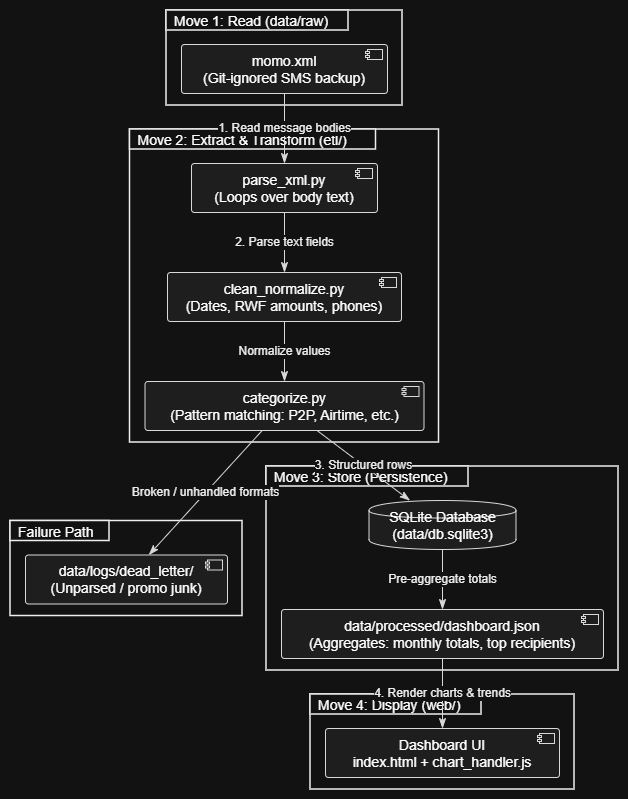

The diagram above was exported from draw.io. Its source (the exported page's mxGraphModel, read from the mxfile embedded in the PNG):
<mxGraphModel dx="603" dy="482" grid="1" gridSize="10" guides="1" tooltips="1" connect="1" arrows="1" fold="1" page="1" pageScale="1" pageWidth="850" pageHeight="1100" math="0" shadow="0">
  <root>
    <mxCell id="0" />
    <mxCell id="1" parent="0" />
    <UserObject label="" plantUmlData="{&#10;  &quot;data&quot;: &quot;@startuml\nskinparam handwritten false\nskinparam monochrome true\nskinparam packageStyle rectangle\nskinparam shadowing false\n\npackage \&quot;Move 1: Read (data/raw)\&quot; {\n  [momo.xml\\n(Git-ignored SMS backup)] as XML\n}\n\npackage \&quot;Move 2: Extract &amp; Transform (etl/)\&quot; {\n  [parse_xml.py\\n(Loops over body text)] as Parse\n  [clean_normalize.py\\n(Dates, RWF amounts, phones)] as Clean\n  [categorize.py\\n(Pattern matching: P2P, Airtime, etc.)] as Cat\n}\n\npackage \&quot;Failure Path\&quot; {\n  [data/logs/dead_letter/\\n(Unparsed / promo junk)] as DeadLetter\n}\n\npackage \&quot;Move 3: Store (Persistence)\&quot; {\n  database \&quot;SQLite Database\\n(data/db.sqlite3)\&quot; as DB\n  [data/processed/dashboard.json\\n(Aggregates: monthly totals, top recipients)] as JSON\n}\n\npackage \&quot;Move 4: Display (web/)\&quot; {\n  [Dashboard UI\\nindex.html + chart_handler.js] as UI\n}\n\nXML --&gt; Parse : 1. Read message bodies\nParse --&gt; Clean : 2. Parse text fields\nClean --&gt; Cat : Normalize values\nCat --&gt; DeadLetter : Broken / unhandled formats\nCat --&gt; DB : 3. Structured rows\nDB --&gt; JSON : Pre-aggregate totals\nJSON --&gt; UI : 4. Render charts &amp; trends\n@enduml&quot;,&#10;  &quot;config&quot;: null&#10;}" id="OOzBRZ8CxtgD_hhBHKfG-60">
      <mxCell connectable="0" parent="1" style="group;transparentBounds=1;editIcon=1;lockedGroup=0;groupPadding=10;" vertex="1">
        <mxGeometry as="geometry" />
      </mxCell>
    </UserObject>
    <UserObject label="" plantUmlId="c_0" plantUmlBaseStyle="rounded=0;fillColor=none;strokeColor=#000000;strokeWidth=1.5;" plantUmlBaseValue="" id="OOzBRZ8CxtgD_hhBHKfG-61">
      <mxCell parent="OOzBRZ8CxtgD_hhBHKfG-60" style="rounded=0;fillColor=none;strokeColor=#000000;strokeWidth=1.5;" vertex="1">
        <mxGeometry height="95" width="236" x="186" y="30" as="geometry" />
      </mxCell>
    </UserObject>
    <UserObject label="momo.xml&#10;(Git-ignored SMS backup)" plantUmlId="n_2" plantUmlBaseStyle="rounded=1;absoluteArcSize=1;arcSize=6;fillColor=#F1F1F1;strokeColor=#181818;fontSize=14;whiteSpace=wrap;" plantUmlBaseValue="momo.xml&#10;(Git-ignored SMS backup)" id="OOzBRZ8CxtgD_hhBHKfG-62">
      <mxCell parent="OOzBRZ8CxtgD_hhBHKfG-61" style="rounded=1;absoluteArcSize=1;arcSize=6;fillColor=#F1F1F1;strokeColor=#181818;fontSize=14;whiteSpace=wrap;" vertex="1">
        <mxGeometry height="49" width="206" x="15" y="34" as="geometry" />
      </mxCell>
    </UserObject>
    <UserObject label="" plantUmlId="ci_3" plantUmlBaseStyle="rounded=0;fillColor=#F1F1F1;strokeColor=#181818;" plantUmlBaseValue="" id="OOzBRZ8CxtgD_hhBHKfG-63">
      <mxCell parent="OOzBRZ8CxtgD_hhBHKfG-61" style="rounded=0;fillColor=#F1F1F1;strokeColor=#181818;" vertex="1">
        <mxGeometry height="10" width="15" x="201" y="39" as="geometry" />
      </mxCell>
    </UserObject>
    <UserObject label="" plantUmlId="ci_4" plantUmlBaseStyle="fillColor=#F1F1F1;strokeColor=#181818;" plantUmlBaseValue="" id="OOzBRZ8CxtgD_hhBHKfG-64">
      <mxCell parent="OOzBRZ8CxtgD_hhBHKfG-61" style="fillColor=#F1F1F1;strokeColor=#181818;" vertex="1">
        <mxGeometry height="2" width="4" x="199" y="41" as="geometry" />
      </mxCell>
    </UserObject>
    <UserObject label="" plantUmlId="ci_5" plantUmlBaseStyle="fillColor=#F1F1F1;strokeColor=#181818;" plantUmlBaseValue="" id="OOzBRZ8CxtgD_hhBHKfG-65">
      <mxCell parent="OOzBRZ8CxtgD_hhBHKfG-61" style="fillColor=#F1F1F1;strokeColor=#181818;" vertex="1">
        <mxGeometry height="2" width="4" x="199" y="45" as="geometry" />
      </mxCell>
    </UserObject>
    <UserObject label="Move 1: Read (data/raw)" plantUmlId="ct_1" plantUmlBaseStyle="rounded=0;fillColor=#FFFFFF;strokeColor=#000000;strokeWidth=1.5;fontStyle=0;fontSize=14;align=left;spacingLeft=6;verticalAlign=middle;" plantUmlBaseValue="Move 1: Read (data/raw)" id="OOzBRZ8CxtgD_hhBHKfG-66">
      <mxCell parent="OOzBRZ8CxtgD_hhBHKfG-60" style="rounded=0;fillColor=#FFFFFF;strokeColor=#000000;strokeWidth=1.5;fontStyle=0;fontSize=14;align=left;spacingLeft=6;verticalAlign=middle;" vertex="1">
        <mxGeometry height="20" width="182" x="186" y="30" as="geometry" />
      </mxCell>
    </UserObject>
    <UserObject label="" plantUmlId="c_6" plantUmlBaseStyle="rounded=0;fillColor=none;strokeColor=#000000;strokeWidth=1.5;" plantUmlBaseValue="" id="OOzBRZ8CxtgD_hhBHKfG-67">
      <mxCell parent="OOzBRZ8CxtgD_hhBHKfG-60" style="rounded=0;fillColor=none;strokeColor=#000000;strokeWidth=1.5;" vertex="1">
        <mxGeometry height="313" width="309" x="149.5" y="149" as="geometry" />
      </mxCell>
    </UserObject>
    <UserObject label="parse_xml.py&#10;(Loops over body text)" plantUmlId="n_8" plantUmlBaseStyle="rounded=1;absoluteArcSize=1;arcSize=6;fillColor=#F1F1F1;strokeColor=#181818;fontSize=14;whiteSpace=wrap;" plantUmlBaseValue="parse_xml.py&#10;(Loops over body text)" id="OOzBRZ8CxtgD_hhBHKfG-68">
      <mxCell parent="OOzBRZ8CxtgD_hhBHKfG-67" style="rounded=1;absoluteArcSize=1;arcSize=6;fillColor=#F1F1F1;strokeColor=#181818;fontSize=14;whiteSpace=wrap;" vertex="1">
        <mxGeometry height="49" width="186" x="61.5" y="34" as="geometry" />
      </mxCell>
    </UserObject>
    <UserObject label="" plantUmlId="ci_9" plantUmlBaseStyle="rounded=0;fillColor=#F1F1F1;strokeColor=#181818;" plantUmlBaseValue="" id="OOzBRZ8CxtgD_hhBHKfG-69">
      <mxCell parent="OOzBRZ8CxtgD_hhBHKfG-67" style="rounded=0;fillColor=#F1F1F1;strokeColor=#181818;" vertex="1">
        <mxGeometry height="10" width="15" x="227.5" y="39" as="geometry" />
      </mxCell>
    </UserObject>
    <UserObject label="" plantUmlId="ci_10" plantUmlBaseStyle="fillColor=#F1F1F1;strokeColor=#181818;" plantUmlBaseValue="" id="OOzBRZ8CxtgD_hhBHKfG-70">
      <mxCell parent="OOzBRZ8CxtgD_hhBHKfG-67" style="fillColor=#F1F1F1;strokeColor=#181818;" vertex="1">
        <mxGeometry height="2" width="4" x="225.5" y="41" as="geometry" />
      </mxCell>
    </UserObject>
    <UserObject label="" plantUmlId="ci_11" plantUmlBaseStyle="fillColor=#F1F1F1;strokeColor=#181818;" plantUmlBaseValue="" id="OOzBRZ8CxtgD_hhBHKfG-71">
      <mxCell parent="OOzBRZ8CxtgD_hhBHKfG-67" style="fillColor=#F1F1F1;strokeColor=#181818;" vertex="1">
        <mxGeometry height="2" width="4" x="225.5" y="45" as="geometry" />
      </mxCell>
    </UserObject>
    <UserObject label="clean_normalize.py&#10;(Dates, RWF amounts, phones)" plantUmlId="n_12" plantUmlBaseStyle="rounded=1;absoluteArcSize=1;arcSize=6;fillColor=#F1F1F1;strokeColor=#181818;fontSize=14;whiteSpace=wrap;" plantUmlBaseValue="clean_normalize.py&#10;(Dates, RWF amounts, phones)" id="OOzBRZ8CxtgD_hhBHKfG-72">
      <mxCell parent="OOzBRZ8CxtgD_hhBHKfG-67" style="rounded=1;absoluteArcSize=1;arcSize=6;fillColor=#F1F1F1;strokeColor=#181818;fontSize=14;whiteSpace=wrap;" vertex="1">
        <mxGeometry height="49" width="234" x="37.5" y="143" as="geometry" />
      </mxCell>
    </UserObject>
    <UserObject label="" plantUmlId="ci_13" plantUmlBaseStyle="rounded=0;fillColor=#F1F1F1;strokeColor=#181818;" plantUmlBaseValue="" id="OOzBRZ8CxtgD_hhBHKfG-73">
      <mxCell parent="OOzBRZ8CxtgD_hhBHKfG-67" style="rounded=0;fillColor=#F1F1F1;strokeColor=#181818;" vertex="1">
        <mxGeometry height="10" width="15" x="251.5" y="148" as="geometry" />
      </mxCell>
    </UserObject>
    <UserObject label="" plantUmlId="ci_14" plantUmlBaseStyle="fillColor=#F1F1F1;strokeColor=#181818;" plantUmlBaseValue="" id="OOzBRZ8CxtgD_hhBHKfG-74">
      <mxCell parent="OOzBRZ8CxtgD_hhBHKfG-67" style="fillColor=#F1F1F1;strokeColor=#181818;" vertex="1">
        <mxGeometry height="2" width="4" x="249.5" y="150" as="geometry" />
      </mxCell>
    </UserObject>
    <UserObject label="" plantUmlId="ci_15" plantUmlBaseStyle="fillColor=#F1F1F1;strokeColor=#181818;" plantUmlBaseValue="" id="OOzBRZ8CxtgD_hhBHKfG-75">
      <mxCell parent="OOzBRZ8CxtgD_hhBHKfG-67" style="fillColor=#F1F1F1;strokeColor=#181818;" vertex="1">
        <mxGeometry height="2" width="4" x="249.5" y="154" as="geometry" />
      </mxCell>
    </UserObject>
    <UserObject label="categorize.py&#10;(Pattern matching: P2P, Airtime, etc.)" plantUmlId="n_16" plantUmlBaseStyle="rounded=1;absoluteArcSize=1;arcSize=6;fillColor=#F1F1F1;strokeColor=#181818;fontSize=14;whiteSpace=wrap;" plantUmlBaseValue="categorize.py&#10;(Pattern matching: P2P, Airtime, etc.)" id="OOzBRZ8CxtgD_hhBHKfG-76">
      <mxCell parent="OOzBRZ8CxtgD_hhBHKfG-67" style="rounded=1;absoluteArcSize=1;arcSize=6;fillColor=#F1F1F1;strokeColor=#181818;fontSize=14;whiteSpace=wrap;" vertex="1">
        <mxGeometry height="49" width="279" x="15" y="252" as="geometry" />
      </mxCell>
    </UserObject>
    <UserObject label="" plantUmlId="ci_17" plantUmlBaseStyle="rounded=0;fillColor=#F1F1F1;strokeColor=#181818;" plantUmlBaseValue="" id="OOzBRZ8CxtgD_hhBHKfG-77">
      <mxCell parent="OOzBRZ8CxtgD_hhBHKfG-67" style="rounded=0;fillColor=#F1F1F1;strokeColor=#181818;" vertex="1">
        <mxGeometry height="10" width="15" x="274" y="257" as="geometry" />
      </mxCell>
    </UserObject>
    <UserObject label="" plantUmlId="ci_18" plantUmlBaseStyle="fillColor=#F1F1F1;strokeColor=#181818;" plantUmlBaseValue="" id="OOzBRZ8CxtgD_hhBHKfG-78">
      <mxCell parent="OOzBRZ8CxtgD_hhBHKfG-67" style="fillColor=#F1F1F1;strokeColor=#181818;" vertex="1">
        <mxGeometry height="2" width="4" x="272" y="259" as="geometry" />
      </mxCell>
    </UserObject>
    <UserObject label="" plantUmlId="ci_19" plantUmlBaseStyle="fillColor=#F1F1F1;strokeColor=#181818;" plantUmlBaseValue="" id="OOzBRZ8CxtgD_hhBHKfG-79">
      <mxCell parent="OOzBRZ8CxtgD_hhBHKfG-67" style="fillColor=#F1F1F1;strokeColor=#181818;" vertex="1">
        <mxGeometry height="2" width="4" x="272" y="263" as="geometry" />
      </mxCell>
    </UserObject>
    <UserObject label="2. Parse text fields" plantUmlId="e_40" plantUmlBaseStyle="strokeColor=#181818;fontColor=#000000;fontSize=12;html=1;labelBackgroundColor=#FFFFFF;endArrow=classicThin;endFill=1;" plantUmlBaseValue="2. Parse text fields" id="OOzBRZ8CxtgD_hhBHKfG-101">
      <mxCell edge="1" parent="OOzBRZ8CxtgD_hhBHKfG-67" source="OOzBRZ8CxtgD_hhBHKfG-68" style="strokeColor=#181818;fontColor=#000000;fontSize=12;html=1;labelBackgroundColor=#FFFFFF;endArrow=classicThin;endFill=1;rounded=0;startSize=8;endSize=8;curved=1;" target="OOzBRZ8CxtgD_hhBHKfG-72">
        <mxGeometry relative="1" as="geometry" />
      </mxCell>
    </UserObject>
    <UserObject label="Normalize values" plantUmlId="e_41" plantUmlBaseStyle="strokeColor=#181818;fontColor=#000000;fontSize=12;html=1;labelBackgroundColor=#FFFFFF;endArrow=classicThin;endFill=1;" plantUmlBaseValue="Normalize values" id="OOzBRZ8CxtgD_hhBHKfG-102">
      <mxCell edge="1" parent="OOzBRZ8CxtgD_hhBHKfG-67" source="OOzBRZ8CxtgD_hhBHKfG-72" style="strokeColor=#181818;fontColor=#000000;fontSize=12;html=1;labelBackgroundColor=#FFFFFF;endArrow=classicThin;endFill=1;rounded=0;startSize=8;endSize=8;curved=1;" target="OOzBRZ8CxtgD_hhBHKfG-76">
        <mxGeometry relative="1" as="geometry" />
      </mxCell>
    </UserObject>
    <UserObject label="Move 2: Extract &amp; Transform (etl/)" plantUmlId="ct_7" plantUmlBaseStyle="rounded=0;fillColor=#FFFFFF;strokeColor=#000000;strokeWidth=1.5;fontStyle=0;fontSize=14;align=left;spacingLeft=6;verticalAlign=middle;" plantUmlBaseValue="Move 2: Extract &amp; Transform (etl/)" id="OOzBRZ8CxtgD_hhBHKfG-80">
      <mxCell parent="OOzBRZ8CxtgD_hhBHKfG-60" style="rounded=0;fillColor=#FFFFFF;strokeColor=#000000;strokeWidth=1.5;fontStyle=0;fontSize=14;align=left;spacingLeft=6;verticalAlign=middle;" vertex="1">
        <mxGeometry height="20" width="246" x="149.5" y="149" as="geometry" />
      </mxCell>
    </UserObject>
    <UserObject label="" plantUmlId="c_20" plantUmlBaseStyle="rounded=0;fillColor=none;strokeColor=#000000;strokeWidth=1.5;" plantUmlBaseValue="" id="OOzBRZ8CxtgD_hhBHKfG-81">
      <mxCell parent="OOzBRZ8CxtgD_hhBHKfG-60" style="rounded=0;fillColor=none;strokeColor=#000000;strokeWidth=1.5;" vertex="1">
        <mxGeometry height="95" width="232" x="30" y="540.5" as="geometry" />
      </mxCell>
    </UserObject>
    <UserObject label="data/logs/dead_letter/&#10;(Unparsed / promo junk)" plantUmlId="n_22" plantUmlBaseStyle="rounded=1;absoluteArcSize=1;arcSize=6;fillColor=#F1F1F1;strokeColor=#181818;fontSize=14;whiteSpace=wrap;" plantUmlBaseValue="data/logs/dead_letter/&#10;(Unparsed / promo junk)" id="OOzBRZ8CxtgD_hhBHKfG-82">
      <mxCell parent="OOzBRZ8CxtgD_hhBHKfG-81" style="rounded=1;absoluteArcSize=1;arcSize=6;fillColor=#F1F1F1;strokeColor=#181818;fontSize=14;whiteSpace=wrap;" vertex="1">
        <mxGeometry height="49" width="202" x="15" y="34" as="geometry" />
      </mxCell>
    </UserObject>
    <UserObject label="" plantUmlId="ci_23" plantUmlBaseStyle="rounded=0;fillColor=#F1F1F1;strokeColor=#181818;" plantUmlBaseValue="" id="OOzBRZ8CxtgD_hhBHKfG-83">
      <mxCell parent="OOzBRZ8CxtgD_hhBHKfG-81" style="rounded=0;fillColor=#F1F1F1;strokeColor=#181818;" vertex="1">
        <mxGeometry height="10" width="15" x="197" y="39" as="geometry" />
      </mxCell>
    </UserObject>
    <UserObject label="" plantUmlId="ci_24" plantUmlBaseStyle="fillColor=#F1F1F1;strokeColor=#181818;" plantUmlBaseValue="" id="OOzBRZ8CxtgD_hhBHKfG-84">
      <mxCell parent="OOzBRZ8CxtgD_hhBHKfG-81" style="fillColor=#F1F1F1;strokeColor=#181818;" vertex="1">
        <mxGeometry height="2" width="4" x="195" y="41" as="geometry" />
      </mxCell>
    </UserObject>
    <UserObject label="" plantUmlId="ci_25" plantUmlBaseStyle="fillColor=#F1F1F1;strokeColor=#181818;" plantUmlBaseValue="" id="OOzBRZ8CxtgD_hhBHKfG-85">
      <mxCell parent="OOzBRZ8CxtgD_hhBHKfG-81" style="fillColor=#F1F1F1;strokeColor=#181818;" vertex="1">
        <mxGeometry height="2" width="4" x="195" y="45" as="geometry" />
      </mxCell>
    </UserObject>
    <UserObject label="Failure Path" plantUmlId="ct_21" plantUmlBaseStyle="rounded=0;fillColor=#FFFFFF;strokeColor=#000000;strokeWidth=1.5;fontStyle=0;fontSize=14;align=left;spacingLeft=6;verticalAlign=middle;" plantUmlBaseValue="Failure Path" id="OOzBRZ8CxtgD_hhBHKfG-86">
      <mxCell parent="OOzBRZ8CxtgD_hhBHKfG-60" style="rounded=0;fillColor=#FFFFFF;strokeColor=#000000;strokeWidth=1.5;fontStyle=0;fontSize=14;align=left;spacingLeft=6;verticalAlign=middle;" vertex="1">
        <mxGeometry height="20" width="99" x="30" y="540.5" as="geometry" />
      </mxCell>
    </UserObject>
    <UserObject label="" plantUmlId="c_26" plantUmlBaseStyle="rounded=0;fillColor=none;strokeColor=#000000;strokeWidth=1.5;" plantUmlBaseValue="" id="OOzBRZ8CxtgD_hhBHKfG-87">
      <mxCell parent="OOzBRZ8CxtgD_hhBHKfG-60" style="rounded=0;fillColor=none;strokeColor=#000000;strokeWidth=1.5;" vertex="1">
        <mxGeometry height="204" width="352" x="286" y="486" as="geometry" />
      </mxCell>
    </UserObject>
    <UserObject label="SQLite Database&#10;(data/db.sqlite3)" plantUmlId="n_28" plantUmlBaseStyle="shape=cylinder;fillColor=#F1F1F1;strokeColor=#181818;fontSize=14;whiteSpace=wrap;" plantUmlBaseValue="SQLite Database&#10;(data/db.sqlite3)" id="OOzBRZ8CxtgD_hhBHKfG-88">
      <mxCell parent="OOzBRZ8CxtgD_hhBHKfG-87" style="shape=cylinder;fillColor=#F1F1F1;strokeColor=#181818;fontSize=14;whiteSpace=wrap;" vertex="1">
        <mxGeometry height="49" width="147" x="102.5" y="34" as="geometry" />
      </mxCell>
    </UserObject>
    <UserObject label="data/processed/dashboard.json&#10;(Aggregates: monthly totals, top recipients)" plantUmlId="n_29" plantUmlBaseStyle="rounded=1;absoluteArcSize=1;arcSize=6;fillColor=#F1F1F1;strokeColor=#181818;fontSize=14;whiteSpace=wrap;" plantUmlBaseValue="data/processed/dashboard.json&#10;(Aggregates: monthly totals, top recipients)" id="OOzBRZ8CxtgD_hhBHKfG-89">
      <mxCell parent="OOzBRZ8CxtgD_hhBHKfG-87" style="rounded=1;absoluteArcSize=1;arcSize=6;fillColor=#F1F1F1;strokeColor=#181818;fontSize=14;whiteSpace=wrap;" vertex="1">
        <mxGeometry height="49" width="322" x="15" y="143" as="geometry" />
      </mxCell>
    </UserObject>
    <UserObject label="" plantUmlId="ci_30" plantUmlBaseStyle="rounded=0;fillColor=#F1F1F1;strokeColor=#181818;" plantUmlBaseValue="" id="OOzBRZ8CxtgD_hhBHKfG-90">
      <mxCell parent="OOzBRZ8CxtgD_hhBHKfG-87" style="rounded=0;fillColor=#F1F1F1;strokeColor=#181818;" vertex="1">
        <mxGeometry height="10" width="15" x="317" y="148" as="geometry" />
      </mxCell>
    </UserObject>
    <UserObject label="" plantUmlId="ci_31" plantUmlBaseStyle="fillColor=#F1F1F1;strokeColor=#181818;" plantUmlBaseValue="" id="OOzBRZ8CxtgD_hhBHKfG-91">
      <mxCell parent="OOzBRZ8CxtgD_hhBHKfG-87" style="fillColor=#F1F1F1;strokeColor=#181818;" vertex="1">
        <mxGeometry height="2" width="4" x="315" y="150" as="geometry" />
      </mxCell>
    </UserObject>
    <UserObject label="" plantUmlId="ci_32" plantUmlBaseStyle="fillColor=#F1F1F1;strokeColor=#181818;" plantUmlBaseValue="" id="OOzBRZ8CxtgD_hhBHKfG-92">
      <mxCell parent="OOzBRZ8CxtgD_hhBHKfG-87" style="fillColor=#F1F1F1;strokeColor=#181818;" vertex="1">
        <mxGeometry height="2" width="4" x="315" y="154" as="geometry" />
      </mxCell>
    </UserObject>
    <UserObject label="Pre-aggregate totals" plantUmlId="e_44" plantUmlBaseStyle="strokeColor=#181818;fontColor=#000000;fontSize=12;html=1;labelBackgroundColor=#FFFFFF;endArrow=classicThin;endFill=1;" plantUmlBaseValue="Pre-aggregate totals" id="OOzBRZ8CxtgD_hhBHKfG-105">
      <mxCell edge="1" parent="OOzBRZ8CxtgD_hhBHKfG-87" source="OOzBRZ8CxtgD_hhBHKfG-88" style="strokeColor=#181818;fontColor=#000000;fontSize=12;html=1;labelBackgroundColor=#FFFFFF;endArrow=classicThin;endFill=1;rounded=0;startSize=8;endSize=8;curved=1;" target="OOzBRZ8CxtgD_hhBHKfG-89">
        <mxGeometry relative="1" as="geometry" />
      </mxCell>
    </UserObject>
    <UserObject label="Move 3: Store (Persistence)" plantUmlId="ct_27" plantUmlBaseStyle="rounded=0;fillColor=#FFFFFF;strokeColor=#000000;strokeWidth=1.5;fontStyle=0;fontSize=14;align=left;spacingLeft=6;verticalAlign=middle;" plantUmlBaseValue="Move 3: Store (Persistence)" id="OOzBRZ8CxtgD_hhBHKfG-93">
      <mxCell parent="OOzBRZ8CxtgD_hhBHKfG-60" style="rounded=0;fillColor=#FFFFFF;strokeColor=#000000;strokeWidth=1.5;fontStyle=0;fontSize=14;align=left;spacingLeft=6;verticalAlign=middle;" vertex="1">
        <mxGeometry height="20" width="202" x="286" y="486" as="geometry" />
      </mxCell>
    </UserObject>
    <UserObject label="" plantUmlId="c_33" plantUmlBaseStyle="rounded=0;fillColor=none;strokeColor=#000000;strokeWidth=1.5;" plantUmlBaseValue="" id="OOzBRZ8CxtgD_hhBHKfG-94">
      <mxCell parent="OOzBRZ8CxtgD_hhBHKfG-60" style="rounded=0;fillColor=none;strokeColor=#000000;strokeWidth=1.5;" vertex="1">
        <mxGeometry height="95" width="264" x="330" y="714" as="geometry" />
      </mxCell>
    </UserObject>
    <UserObject label="Dashboard UI&#10;index.html + chart_handler.js" plantUmlId="n_35" plantUmlBaseStyle="rounded=1;absoluteArcSize=1;arcSize=6;fillColor=#F1F1F1;strokeColor=#181818;fontSize=14;whiteSpace=wrap;" plantUmlBaseValue="Dashboard UI&#10;index.html + chart_handler.js" id="OOzBRZ8CxtgD_hhBHKfG-95">
      <mxCell parent="OOzBRZ8CxtgD_hhBHKfG-94" style="rounded=1;absoluteArcSize=1;arcSize=6;fillColor=#F1F1F1;strokeColor=#181818;fontSize=14;whiteSpace=wrap;" vertex="1">
        <mxGeometry height="49" width="234" x="15" y="34" as="geometry" />
      </mxCell>
    </UserObject>
    <UserObject label="" plantUmlId="ci_36" plantUmlBaseStyle="rounded=0;fillColor=#F1F1F1;strokeColor=#181818;" plantUmlBaseValue="" id="OOzBRZ8CxtgD_hhBHKfG-96">
      <mxCell parent="OOzBRZ8CxtgD_hhBHKfG-94" style="rounded=0;fillColor=#F1F1F1;strokeColor=#181818;" vertex="1">
        <mxGeometry height="10" width="15" x="229" y="39" as="geometry" />
      </mxCell>
    </UserObject>
    <UserObject label="" plantUmlId="ci_37" plantUmlBaseStyle="fillColor=#F1F1F1;strokeColor=#181818;" plantUmlBaseValue="" id="OOzBRZ8CxtgD_hhBHKfG-97">
      <mxCell parent="OOzBRZ8CxtgD_hhBHKfG-94" style="fillColor=#F1F1F1;strokeColor=#181818;" vertex="1">
        <mxGeometry height="2" width="4" x="227" y="41" as="geometry" />
      </mxCell>
    </UserObject>
    <UserObject label="" plantUmlId="ci_38" plantUmlBaseStyle="fillColor=#F1F1F1;strokeColor=#181818;" plantUmlBaseValue="" id="OOzBRZ8CxtgD_hhBHKfG-98">
      <mxCell parent="OOzBRZ8CxtgD_hhBHKfG-94" style="fillColor=#F1F1F1;strokeColor=#181818;" vertex="1">
        <mxGeometry height="2" width="4" x="227" y="45" as="geometry" />
      </mxCell>
    </UserObject>
    <UserObject label="Move 4: Display (web/)" plantUmlId="ct_34" plantUmlBaseStyle="rounded=0;fillColor=#FFFFFF;strokeColor=#000000;strokeWidth=1.5;fontStyle=0;fontSize=14;align=left;spacingLeft=6;verticalAlign=middle;" plantUmlBaseValue="Move 4: Display (web/)" id="OOzBRZ8CxtgD_hhBHKfG-99">
      <mxCell parent="OOzBRZ8CxtgD_hhBHKfG-60" style="rounded=0;fillColor=#FFFFFF;strokeColor=#000000;strokeWidth=1.5;fontStyle=0;fontSize=14;align=left;spacingLeft=6;verticalAlign=middle;" vertex="1">
        <mxGeometry height="20" width="171" x="330" y="714" as="geometry" />
      </mxCell>
    </UserObject>
    <UserObject label="1. Read message bodies" plantUmlId="e_39" plantUmlBaseStyle="strokeColor=#181818;fontColor=#000000;fontSize=12;html=1;labelBackgroundColor=#FFFFFF;endArrow=classicThin;endFill=1;" plantUmlBaseValue="1. Read message bodies" id="OOzBRZ8CxtgD_hhBHKfG-100">
      <mxCell edge="1" parent="OOzBRZ8CxtgD_hhBHKfG-60" source="OOzBRZ8CxtgD_hhBHKfG-62" style="strokeColor=#181818;fontColor=#000000;fontSize=12;html=1;labelBackgroundColor=#FFFFFF;endArrow=classicThin;endFill=1;rounded=0;startSize=8;endSize=8;curved=1;" target="OOzBRZ8CxtgD_hhBHKfG-68">
        <mxGeometry relative="1" as="geometry" />
      </mxCell>
    </UserObject>
    <UserObject label="Broken / unhandled formats" plantUmlId="e_42" plantUmlBaseStyle="strokeColor=#181818;fontColor=#000000;fontSize=12;html=1;labelBackgroundColor=#FFFFFF;endArrow=classicThin;endFill=1;" plantUmlBaseValue="Broken / unhandled formats" id="OOzBRZ8CxtgD_hhBHKfG-103">
      <mxCell edge="1" parent="OOzBRZ8CxtgD_hhBHKfG-60" source="OOzBRZ8CxtgD_hhBHKfG-76" style="strokeColor=#181818;fontColor=#000000;fontSize=12;html=1;labelBackgroundColor=#FFFFFF;endArrow=classicThin;endFill=1;rounded=0;startSize=8;endSize=8;curved=1;" target="OOzBRZ8CxtgD_hhBHKfG-82">
        <mxGeometry relative="1" as="geometry" />
      </mxCell>
    </UserObject>
    <UserObject label="3. Structured rows" plantUmlId="e_43" plantUmlBaseStyle="strokeColor=#181818;fontColor=#000000;fontSize=12;html=1;labelBackgroundColor=#FFFFFF;endArrow=classicThin;endFill=1;" plantUmlBaseValue="3. Structured rows" id="OOzBRZ8CxtgD_hhBHKfG-104">
      <mxCell edge="1" parent="OOzBRZ8CxtgD_hhBHKfG-60" source="OOzBRZ8CxtgD_hhBHKfG-76" style="strokeColor=#181818;fontColor=#000000;fontSize=12;html=1;labelBackgroundColor=#FFFFFF;endArrow=classicThin;endFill=1;rounded=0;startSize=8;endSize=8;curved=1;" target="OOzBRZ8CxtgD_hhBHKfG-88">
        <mxGeometry relative="1" as="geometry" />
      </mxCell>
    </UserObject>
    <UserObject label="4. Render charts &amp;amp; trends" plantUmlId="e_45" plantUmlBaseStyle="strokeColor=#181818;fontColor=#000000;fontSize=12;html=1;labelBackgroundColor=#FFFFFF;endArrow=classicThin;endFill=1;" plantUmlBaseValue="4. Render charts &amp;amp; trends" id="OOzBRZ8CxtgD_hhBHKfG-106">
      <mxCell edge="1" parent="OOzBRZ8CxtgD_hhBHKfG-60" source="OOzBRZ8CxtgD_hhBHKfG-89" style="strokeColor=#181818;fontColor=#000000;fontSize=12;html=1;labelBackgroundColor=#FFFFFF;endArrow=classicThin;endFill=1;rounded=0;startSize=8;endSize=8;curved=1;" target="OOzBRZ8CxtgD_hhBHKfG-95">
        <mxGeometry relative="1" as="geometry" />
      </mxCell>
    </UserObject>
  </root>
</mxGraphModel>